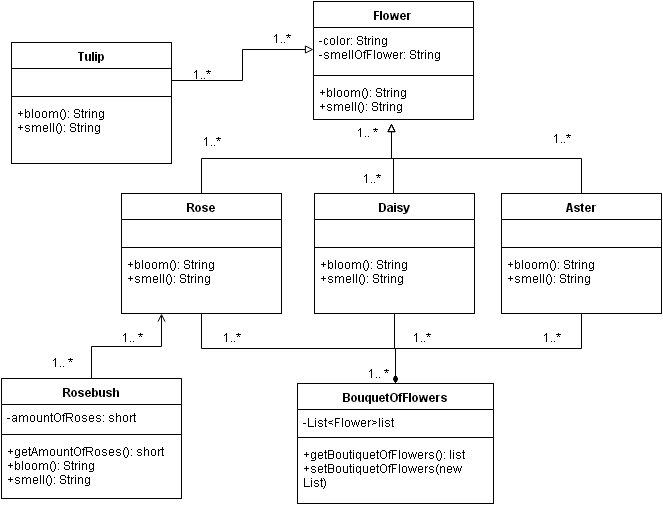

The diagram above was exported from draw.io. Its source (the exported page's mxGraphModel, read from the mxfile embedded in the PNG):
<mxGraphModel dx="1036" dy="799" grid="1" gridSize="10" guides="1" tooltips="1" connect="1" arrows="1" fold="1" page="1" pageScale="1" pageWidth="826" pageHeight="1169" background="#ffffff" math="0">
  <root>
    <mxCell id="0" />
    <mxCell id="1" parent="0" />
    <mxCell id="16" value="Flower" style="swimlane;html=1;fontStyle=1;align=center;verticalAlign=top;childLayout=stackLayout;horizontal=1;startSize=26;horizontalStack=0;resizeParent=1;resizeLast=0;collapsible=1;marginBottom=0;swimlaneFillColor=#ffffff;shadow=0;" parent="1" vertex="1">
      <mxGeometry x="332" y="98" width="160" height="118" as="geometry">
        <mxRectangle x="332" y="113" width="70" height="26" as="alternateBounds" />
      </mxGeometry>
    </mxCell>
    <mxCell id="17" value="-color: String&lt;div&gt;-smellOfFlower: String&lt;/div&gt;" style="text;html=1;strokeColor=none;fillColor=none;align=left;verticalAlign=top;spacingLeft=4;spacingRight=4;whiteSpace=wrap;overflow=hidden;rotatable=0;points=[[0,0.5],[1,0.5]];portConstraint=eastwest;" parent="16" vertex="1">
      <mxGeometry y="26" width="160" height="44" as="geometry" />
    </mxCell>
    <mxCell id="18" value="" style="line;html=1;strokeWidth=1;fillColor=none;align=left;verticalAlign=middle;spacingTop=-1;spacingLeft=3;spacingRight=3;rotatable=0;labelPosition=right;points=[];portConstraint=eastwest;" parent="16" vertex="1">
      <mxGeometry y="70" width="160" height="8" as="geometry" />
    </mxCell>
    <mxCell id="69" value="&lt;div&gt;&lt;div&gt;+bloom(): String&lt;/div&gt;&lt;div&gt;+smell(): String&lt;/div&gt;&lt;/div&gt;" style="text;html=1;strokeColor=none;fillColor=none;align=left;verticalAlign=top;spacingLeft=4;spacingRight=4;whiteSpace=wrap;overflow=hidden;rotatable=0;points=[[0,0.5],[1,0.5]];portConstraint=eastwest;" parent="16" vertex="1">
      <mxGeometry y="78" width="160" height="40" as="geometry" />
    </mxCell>
    <mxCell id="42" style="edgeStyle=orthogonalEdgeStyle;rounded=0;html=1;exitX=0.5;exitY=0;endArrow=block;endFill=0;jettySize=auto;orthogonalLoop=1;" parent="1" edge="1">
      <mxGeometry relative="1" as="geometry">
        <mxPoint x="410" y="220" as="targetPoint" />
        <mxPoint x="412" y="290" as="sourcePoint" />
        <Array as="points">
          <mxPoint x="412" y="255" />
          <mxPoint x="410" y="255" />
        </Array>
      </mxGeometry>
    </mxCell>
    <mxCell id="56" style="edgeStyle=orthogonalEdgeStyle;rounded=0;html=1;exitX=0.5;exitY=1;endArrow=diamondThin;endFill=1;jettySize=auto;orthogonalLoop=1;entryX=0.5;entryY=0;strokeWidth=1;startArrow=none;startFill=0;" parent="1" source="20" target="51" edge="1">
      <mxGeometry relative="1" as="geometry">
        <mxPoint x="420" y="480" as="targetPoint" />
        <Array as="points">
          <mxPoint x="413" y="445" />
          <mxPoint x="414" y="445" />
        </Array>
      </mxGeometry>
    </mxCell>
    <mxCell id="20" value="Daisy" style="swimlane;html=1;fontStyle=1;align=center;verticalAlign=top;childLayout=stackLayout;horizontal=1;startSize=26;horizontalStack=0;resizeParent=1;resizeLast=0;collapsible=1;marginBottom=0;swimlaneFillColor=#ffffff;shadow=0;" parent="1" vertex="1">
      <mxGeometry x="333" y="290" width="160" height="120" as="geometry" />
    </mxCell>
    <mxCell id="21" value="&lt;div&gt;&lt;br&gt;&lt;/div&gt;" style="text;html=1;strokeColor=none;fillColor=none;align=left;verticalAlign=top;spacingLeft=4;spacingRight=4;whiteSpace=wrap;overflow=hidden;rotatable=0;points=[[0,0.5],[1,0.5]];portConstraint=eastwest;" parent="20" vertex="1">
      <mxGeometry y="26" width="160" height="24" as="geometry" />
    </mxCell>
    <mxCell id="22" value="" style="line;html=1;strokeWidth=1;fillColor=none;align=left;verticalAlign=middle;spacingTop=-1;spacingLeft=3;spacingRight=3;rotatable=0;labelPosition=right;points=[];portConstraint=eastwest;" parent="20" vertex="1">
      <mxGeometry y="50" width="160" height="8" as="geometry" />
    </mxCell>
    <mxCell id="23" value="&lt;div&gt;+bloom(): String&lt;/div&gt;&lt;div&gt;+smell(): String&lt;/div&gt;" style="text;html=1;strokeColor=none;fillColor=none;align=left;verticalAlign=top;spacingLeft=4;spacingRight=4;whiteSpace=wrap;overflow=hidden;rotatable=0;points=[[0,0.5],[1,0.5]];portConstraint=eastwest;" parent="20" vertex="1">
      <mxGeometry y="58" width="160" height="52" as="geometry" />
    </mxCell>
    <mxCell id="36" style="edgeStyle=orthogonalEdgeStyle;rounded=0;html=1;exitX=0.5;exitY=0;jettySize=auto;orthogonalLoop=1;endArrow=block;endFill=0;" parent="1" source="24" edge="1">
      <mxGeometry relative="1" as="geometry">
        <mxPoint x="410" y="220" as="targetPoint" />
      </mxGeometry>
    </mxCell>
    <mxCell id="57" style="edgeStyle=orthogonalEdgeStyle;rounded=0;html=1;exitX=0.5;exitY=1;entryX=0.5;entryY=0;endArrow=diamondThin;endFill=1;jettySize=auto;orthogonalLoop=1;startArrow=none;startFill=0;strokeWidth=1;" parent="1" source="24" target="51" edge="1">
      <mxGeometry relative="1" as="geometry" />
    </mxCell>
    <mxCell id="24" value="Aster" style="swimlane;html=1;fontStyle=1;align=center;verticalAlign=top;childLayout=stackLayout;horizontal=1;startSize=26;horizontalStack=0;resizeParent=1;resizeLast=0;collapsible=1;marginBottom=0;swimlaneFillColor=#ffffff;shadow=0;" parent="1" vertex="1">
      <mxGeometry x="520" y="290" width="160" height="120" as="geometry" />
    </mxCell>
    <mxCell id="25" value="&lt;div&gt;&lt;br&gt;&lt;/div&gt;" style="text;html=1;strokeColor=none;fillColor=none;align=left;verticalAlign=top;spacingLeft=4;spacingRight=4;whiteSpace=wrap;overflow=hidden;rotatable=0;points=[[0,0.5],[1,0.5]];portConstraint=eastwest;" parent="24" vertex="1">
      <mxGeometry y="26" width="160" height="24" as="geometry" />
    </mxCell>
    <mxCell id="26" value="" style="line;html=1;strokeWidth=1;fillColor=none;align=left;verticalAlign=middle;spacingTop=-1;spacingLeft=3;spacingRight=3;rotatable=0;labelPosition=right;points=[];portConstraint=eastwest;" parent="24" vertex="1">
      <mxGeometry y="50" width="160" height="8" as="geometry" />
    </mxCell>
    <mxCell id="27" value="&lt;div&gt;+bloom(): String&lt;/div&gt;&lt;div&gt;+smell(): String&lt;/div&gt;" style="text;html=1;strokeColor=none;fillColor=none;align=left;verticalAlign=top;spacingLeft=4;spacingRight=4;whiteSpace=wrap;overflow=hidden;rotatable=0;points=[[0,0.5],[1,0.5]];portConstraint=eastwest;" parent="24" vertex="1">
      <mxGeometry y="58" width="160" height="52" as="geometry" />
    </mxCell>
    <mxCell id="35" style="edgeStyle=orthogonalEdgeStyle;rounded=0;html=1;jettySize=auto;orthogonalLoop=1;endArrow=block;endFill=0;" parent="1" edge="1">
      <mxGeometry relative="1" as="geometry">
        <mxPoint x="410" y="220" as="targetPoint" />
        <mxPoint x="410" y="220" as="sourcePoint" />
      </mxGeometry>
    </mxCell>
    <mxCell id="55" style="edgeStyle=orthogonalEdgeStyle;rounded=0;html=1;exitX=0.5;exitY=1;entryX=0.5;entryY=0;endArrow=diamondThin;endFill=1;jettySize=auto;orthogonalLoop=1;startArrow=none;startFill=0;" parent="1" source="28" target="51" edge="1">
      <mxGeometry relative="1" as="geometry" />
    </mxCell>
    <mxCell id="28" value="Rose" style="swimlane;html=1;fontStyle=1;align=center;verticalAlign=top;childLayout=stackLayout;horizontal=1;startSize=26;horizontalStack=0;resizeParent=1;resizeLast=0;collapsible=1;marginBottom=0;swimlaneFillColor=#ffffff;shadow=0;" parent="1" vertex="1">
      <mxGeometry x="140" y="290" width="160" height="120" as="geometry" />
    </mxCell>
    <mxCell id="29" value="&lt;div&gt;&lt;br&gt;&lt;/div&gt;" style="text;html=1;strokeColor=none;fillColor=none;align=left;verticalAlign=top;spacingLeft=4;spacingRight=4;whiteSpace=wrap;overflow=hidden;rotatable=0;points=[[0,0.5],[1,0.5]];portConstraint=eastwest;" parent="28" vertex="1">
      <mxGeometry y="26" width="160" height="24" as="geometry" />
    </mxCell>
    <mxCell id="30" value="" style="line;html=1;strokeWidth=1;fillColor=none;align=left;verticalAlign=middle;spacingTop=-1;spacingLeft=3;spacingRight=3;rotatable=0;labelPosition=right;points=[];portConstraint=eastwest;" parent="28" vertex="1">
      <mxGeometry y="50" width="160" height="8" as="geometry" />
    </mxCell>
    <mxCell id="31" value="&lt;div&gt;+bloom(): String&lt;/div&gt;&lt;div&gt;+smell(): String&lt;/div&gt;" style="text;html=1;strokeColor=none;fillColor=none;align=left;verticalAlign=top;spacingLeft=4;spacingRight=4;whiteSpace=wrap;overflow=hidden;rotatable=0;points=[[0,0.5],[1,0.5]];portConstraint=eastwest;" parent="28" vertex="1">
      <mxGeometry y="58" width="160" height="52" as="geometry" />
    </mxCell>
    <mxCell id="43" value="&lt;font style=&quot;font-size: 12px&quot;&gt;1..*&lt;/font&gt;" style="text;html=1;strokeColor=none;fillColor=none;align=center;verticalAlign=middle;whiteSpace=wrap;overflow=hidden;shadow=0;" parent="1" vertex="1">
      <mxGeometry x="210" y="228" width="40" height="20" as="geometry" />
    </mxCell>
    <mxCell id="46" value="&lt;font style=&quot;font-size: 12px&quot;&gt;1..*&lt;/font&gt;" style="text;html=1;strokeColor=none;fillColor=none;align=center;verticalAlign=middle;whiteSpace=wrap;overflow=hidden;shadow=0;" parent="1" vertex="1">
      <mxGeometry x="560" y="225" width="40" height="20" as="geometry" />
    </mxCell>
    <mxCell id="49" value="&lt;font style=&quot;font-size: 12px&quot;&gt;1..*&lt;/font&gt;" style="text;html=1;strokeColor=none;fillColor=none;align=center;verticalAlign=middle;whiteSpace=wrap;overflow=hidden;shadow=0;rotation=0;direction=south;" parent="1" vertex="1">
      <mxGeometry x="375" y="265" width="30" height="20" as="geometry" />
    </mxCell>
    <mxCell id="50" style="edgeStyle=orthogonalEdgeStyle;rounded=0;html=1;exitX=0.5;exitY=0;jettySize=auto;orthogonalLoop=1;endArrow=block;endFill=0;" parent="1" source="28" edge="1">
      <mxGeometry relative="1" as="geometry">
        <mxPoint x="410" y="220" as="targetPoint" />
        <mxPoint x="220" y="290" as="sourcePoint" />
      </mxGeometry>
    </mxCell>
    <mxCell id="51" value="BouquetOfFlowers" style="swimlane;html=1;fontStyle=1;align=center;verticalAlign=top;childLayout=stackLayout;horizontal=1;startSize=26;horizontalStack=0;resizeParent=1;resizeLast=0;collapsible=1;marginBottom=0;swimlaneFillColor=#ffffff;shadow=0;" parent="1" vertex="1">
      <mxGeometry x="316" y="480" width="196" height="120" as="geometry" />
    </mxCell>
    <mxCell id="52" value="-List&amp;lt;Flower&amp;gt;list" style="text;html=1;strokeColor=none;fillColor=none;align=left;verticalAlign=top;spacingLeft=4;spacingRight=4;whiteSpace=wrap;overflow=hidden;rotatable=0;points=[[0,0.5],[1,0.5]];portConstraint=eastwest;" parent="51" vertex="1">
      <mxGeometry y="26" width="196" height="24" as="geometry" />
    </mxCell>
    <mxCell id="53" value="" style="line;html=1;strokeWidth=1;fillColor=none;align=left;verticalAlign=middle;spacingTop=-1;spacingLeft=3;spacingRight=3;rotatable=0;labelPosition=right;points=[];portConstraint=eastwest;" parent="51" vertex="1">
      <mxGeometry y="50" width="196" height="8" as="geometry" />
    </mxCell>
    <mxCell id="67" value="&lt;div&gt;&lt;span style=&quot;line-height: 1.2&quot;&gt;+getBoutiquetOfFlowers(): list&lt;/span&gt;&lt;br&gt;&lt;/div&gt;&lt;div&gt;&lt;span&gt;+setBoutiquetOfFlowers(new List)&lt;/span&gt;&lt;span&gt;&lt;br&gt;&lt;/span&gt;&lt;/div&gt;" style="text;html=1;strokeColor=none;fillColor=none;align=left;verticalAlign=top;spacingLeft=4;spacingRight=4;whiteSpace=wrap;overflow=hidden;rotatable=0;points=[[0,0.5],[1,0.5]];portConstraint=eastwest;" parent="51" vertex="1">
      <mxGeometry y="58" width="196" height="52" as="geometry" />
    </mxCell>
    <mxCell id="58" value="&lt;font style=&quot;font-size: 12px&quot;&gt;1..*&lt;/font&gt;" style="text;html=1;strokeColor=none;fillColor=none;align=center;verticalAlign=middle;whiteSpace=wrap;overflow=hidden;shadow=0;" parent="1" vertex="1">
      <mxGeometry x="230" y="424" width="40" height="20" as="geometry" />
    </mxCell>
    <mxCell id="59" value="&lt;font style=&quot;font-size: 12px&quot;&gt;1..*&lt;/font&gt;" style="text;html=1;strokeColor=none;fillColor=none;align=center;verticalAlign=middle;whiteSpace=wrap;overflow=hidden;shadow=0;" parent="1" vertex="1">
      <mxGeometry x="550" y="424" width="40" height="20" as="geometry" />
    </mxCell>
    <mxCell id="60" value="&lt;font style=&quot;font-size: 12px&quot;&gt;1..*&lt;/font&gt;" style="text;html=1;strokeColor=none;fillColor=none;align=center;verticalAlign=middle;whiteSpace=wrap;overflow=hidden;shadow=0;rotation=0;" parent="1" vertex="1">
      <mxGeometry x="420" y="424" width="40" height="20" as="geometry" />
    </mxCell>
    <mxCell id="61" value="&lt;font style=&quot;font-size: 12px&quot;&gt;1.. *&lt;/font&gt;" style="text;html=1;strokeColor=none;fillColor=none;align=center;verticalAlign=middle;whiteSpace=wrap;overflow=hidden;shadow=0;" parent="1" vertex="1">
      <mxGeometry x="376" y="460" width="40" height="20" as="geometry" />
    </mxCell>
    <mxCell id="62" value="&lt;font style=&quot;font-size: 12px&quot;&gt;1.. *&lt;/font&gt;" style="text;html=1;strokeColor=none;fillColor=none;align=center;verticalAlign=middle;whiteSpace=wrap;overflow=hidden;shadow=0;" parent="1" vertex="1">
      <mxGeometry x="365" y="219" width="40" height="20" as="geometry" />
    </mxCell>
    <mxCell id="68" style="edgeStyle=orthogonalEdgeStyle;rounded=0;html=1;exitX=0;exitY=0.25;entryX=0;entryY=0.25;startArrow=diamondThin;startFill=1;endArrow=none;endFill=0;jettySize=auto;orthogonalLoop=1;strokeWidth=1;" parent="1" source="49" target="49" edge="1">
      <mxGeometry relative="1" as="geometry" />
    </mxCell>
    <mxCell id="70" value="Tulip" style="swimlane;html=1;fontStyle=1;align=center;verticalAlign=top;childLayout=stackLayout;horizontal=1;startSize=26;horizontalStack=0;resizeParent=1;resizeLast=0;collapsible=1;marginBottom=0;swimlaneFillColor=#ffffff;shadow=0;" parent="1" vertex="1">
      <mxGeometry x="30" y="139" width="160" height="121" as="geometry" />
    </mxCell>
    <mxCell id="71" value="&lt;div&gt;&amp;nbsp;&lt;/div&gt;" style="text;html=1;strokeColor=none;fillColor=none;align=left;verticalAlign=top;spacingLeft=4;spacingRight=4;whiteSpace=wrap;overflow=hidden;rotatable=0;points=[[0,0.5],[1,0.5]];portConstraint=eastwest;" parent="70" vertex="1">
      <mxGeometry y="26" width="160" height="24" as="geometry" />
    </mxCell>
    <mxCell id="72" value="" style="line;html=1;strokeWidth=1;fillColor=none;align=left;verticalAlign=middle;spacingTop=-1;spacingLeft=3;spacingRight=3;rotatable=0;labelPosition=right;points=[];portConstraint=eastwest;" parent="70" vertex="1">
      <mxGeometry y="50" width="160" height="8" as="geometry" />
    </mxCell>
    <mxCell id="73" value="&lt;div&gt;+bloom(): String&lt;/div&gt;&lt;div&gt;+smell(): String&lt;/div&gt;" style="text;html=1;strokeColor=none;fillColor=none;align=left;verticalAlign=top;spacingLeft=4;spacingRight=4;whiteSpace=wrap;overflow=hidden;rotatable=0;points=[[0,0.5],[1,0.5]];portConstraint=eastwest;" parent="70" vertex="1">
      <mxGeometry y="58" width="160" height="52" as="geometry" />
    </mxCell>
    <mxCell id="82" style="edgeStyle=orthogonalEdgeStyle;rounded=0;html=1;exitX=0.5;exitY=0;entryX=0.25;entryY=1;startArrow=none;startFill=0;endArrow=open;endFill=0;jettySize=auto;orthogonalLoop=1;strokeWidth=1;" parent="1" source="74" target="28" edge="1">
      <mxGeometry relative="1" as="geometry" />
    </mxCell>
    <mxCell id="74" value="Rosebush" style="swimlane;html=1;fontStyle=1;align=center;verticalAlign=top;childLayout=stackLayout;horizontal=1;startSize=26;horizontalStack=0;resizeParent=1;resizeLast=0;collapsible=1;marginBottom=0;swimlaneFillColor=#ffffff;shadow=0;" parent="1" vertex="1">
      <mxGeometry x="20" y="475" width="180" height="120" as="geometry" />
    </mxCell>
    <mxCell id="75" value="-amountOfRoses: short" style="text;html=1;strokeColor=none;fillColor=none;align=left;verticalAlign=top;spacingLeft=4;spacingRight=4;whiteSpace=wrap;overflow=hidden;rotatable=0;points=[[0,0.5],[1,0.5]];portConstraint=eastwest;" parent="74" vertex="1">
      <mxGeometry y="26" width="180" height="26" as="geometry" />
    </mxCell>
    <mxCell id="76" value="" style="line;html=1;strokeWidth=1;fillColor=none;align=left;verticalAlign=middle;spacingTop=-1;spacingLeft=3;spacingRight=3;rotatable=0;labelPosition=right;points=[];portConstraint=eastwest;" parent="74" vertex="1">
      <mxGeometry y="52" width="180" height="8" as="geometry" />
    </mxCell>
    <mxCell id="77" value="+getAmountOfRoses(): short&lt;div&gt;&lt;span style=&quot;line-height: 1.2&quot;&gt;+bloom(): String&lt;/span&gt;&lt;div&gt;&lt;div&gt;+smell(): String&lt;/div&gt;&lt;/div&gt;&lt;/div&gt;" style="text;html=1;strokeColor=none;fillColor=none;align=left;verticalAlign=top;spacingLeft=4;spacingRight=4;whiteSpace=wrap;overflow=hidden;rotatable=0;points=[[0,0.5],[1,0.5]];portConstraint=eastwest;" parent="74" vertex="1">
      <mxGeometry y="60" width="180" height="50" as="geometry" />
    </mxCell>
    <mxCell id="78" style="edgeStyle=orthogonalEdgeStyle;rounded=0;html=1;exitX=0.5;exitY=0;entryX=0.5;entryY=0;startArrow=diamondThin;startFill=1;endArrow=none;endFill=0;jettySize=auto;orthogonalLoop=1;strokeWidth=1;" parent="1" source="70" target="70" edge="1">
      <mxGeometry relative="1" as="geometry" />
    </mxCell>
    <mxCell id="81" style="edgeStyle=orthogonalEdgeStyle;rounded=0;html=1;exitX=1;exitY=0.5;startArrow=none;startFill=0;endArrow=block;endFill=0;jettySize=auto;orthogonalLoop=1;strokeWidth=1;" parent="1" source="71" target="17" edge="1">
      <mxGeometry relative="1" as="geometry" />
    </mxCell>
    <mxCell id="83" value="&lt;font style=&quot;font-size: 12px&quot;&gt;1.. *&lt;/font&gt;" style="text;html=1;strokeColor=none;fillColor=none;align=center;verticalAlign=middle;whiteSpace=wrap;overflow=hidden;shadow=0;" parent="1" vertex="1">
      <mxGeometry x="60" y="449" width="40" height="20" as="geometry" />
    </mxCell>
    <mxCell id="84" value="&lt;font style=&quot;font-size: 12px&quot;&gt;1.. *&lt;/font&gt;" style="text;html=1;strokeColor=none;fillColor=none;align=center;verticalAlign=middle;whiteSpace=wrap;overflow=hidden;shadow=0;" parent="1" vertex="1">
      <mxGeometry x="130" y="424" width="40" height="20" as="geometry" />
    </mxCell>
    <mxCell id="85" value="&lt;font style=&quot;font-size: 12px&quot;&gt;1..*&lt;/font&gt;" style="text;html=1;strokeColor=none;fillColor=none;align=center;verticalAlign=middle;whiteSpace=wrap;overflow=hidden;shadow=0;" parent="1" vertex="1">
      <mxGeometry x="200" y="161" width="40" height="20" as="geometry" />
    </mxCell>
    <mxCell id="86" value="&lt;font style=&quot;font-size: 12px&quot;&gt;1..*&lt;/font&gt;" style="text;html=1;strokeColor=none;fillColor=none;align=center;verticalAlign=middle;whiteSpace=wrap;overflow=hidden;shadow=0;" parent="1" vertex="1">
      <mxGeometry x="280" y="125" width="40" height="20" as="geometry" />
    </mxCell>
  </root>
</mxGraphModel>